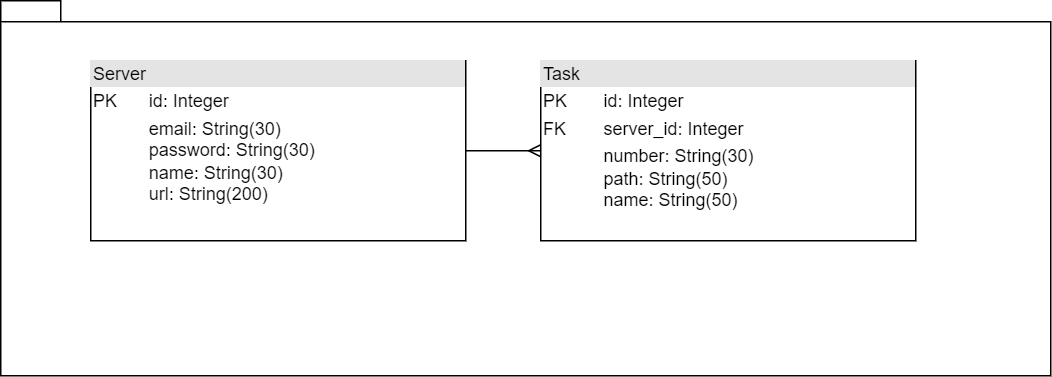

The diagram above was exported from draw.io. Its source (the exported page's mxGraphModel, read from the mxfile embedded in the PNG):
<mxGraphModel dx="947" dy="473" grid="1" gridSize="10" guides="1" tooltips="1" connect="1" arrows="1" fold="1" page="1" pageScale="1" pageWidth="827" pageHeight="1169" math="0" shadow="0">
  <root>
    <mxCell id="0" />
    <mxCell id="1" parent="0" />
    <mxCell id="neBVo89og4bKKKLkQRa_-10" value="" style="shape=folder;fontStyle=1;spacingTop=10;tabWidth=40;tabHeight=14;tabPosition=left;html=1;" parent="1" vertex="1">
      <mxGeometry x="390" y="60" width="700" height="250" as="geometry" />
    </mxCell>
    <mxCell id="neBVo89og4bKKKLkQRa_-11" value="&lt;div style=&quot;box-sizing:border-box;width:100%;background:#e4e4e4;padding:2px;&quot;&gt;Server&lt;/div&gt;&lt;table style=&quot;width:100%;font-size:1em;&quot; cellpadding=&quot;2&quot; cellspacing=&quot;0&quot;&gt;&lt;tbody&gt;&lt;tr&gt;&lt;td&gt;PK&lt;/td&gt;&lt;td&gt;id: Integer&lt;/td&gt;&lt;/tr&gt;&lt;tr&gt;&lt;td&gt;&lt;/td&gt;&lt;td&gt;email: String(30)&lt;br style=&quot;border-color: var(--border-color);&quot;&gt;password: String(30)&lt;br style=&quot;border-color: var(--border-color);&quot;&gt;name: String(30)&lt;br style=&quot;border-color: var(--border-color);&quot;&gt;url: String(200)&lt;br&gt;&lt;/td&gt;&lt;/tr&gt;&lt;tr&gt;&lt;td&gt;&lt;br&gt;&lt;/td&gt;&lt;td&gt;&lt;br&gt;&lt;/td&gt;&lt;/tr&gt;&lt;/tbody&gt;&lt;/table&gt;" style="verticalAlign=top;align=left;overflow=fill;html=1;" parent="1" vertex="1">
      <mxGeometry x="450" y="100" width="250" height="120" as="geometry" />
    </mxCell>
    <mxCell id="Qe1mAHr6qcaEm6cUC-y3-1" value="" style="edgeStyle=entityRelationEdgeStyle;fontSize=12;html=1;endArrow=ERmany;rounded=0;exitX=1;exitY=0.5;exitDx=0;exitDy=0;entryX=0;entryY=0.5;entryDx=0;entryDy=0;" edge="1" parent="1" source="neBVo89og4bKKKLkQRa_-11" target="Qe1mAHr6qcaEm6cUC-y3-2">
      <mxGeometry width="100" height="100" relative="1" as="geometry">
        <mxPoint x="640" y="370" as="sourcePoint" />
        <mxPoint x="750" y="160" as="targetPoint" />
      </mxGeometry>
    </mxCell>
    <mxCell id="Qe1mAHr6qcaEm6cUC-y3-2" value="&lt;div style=&quot;box-sizing:border-box;width:100%;background:#e4e4e4;padding:2px;&quot;&gt;Task&lt;/div&gt;&lt;table style=&quot;width:100%;font-size:1em;&quot; cellpadding=&quot;2&quot; cellspacing=&quot;0&quot;&gt;&lt;tbody&gt;&lt;tr&gt;&lt;td&gt;PK&lt;/td&gt;&lt;td&gt;id: Integer&lt;/td&gt;&lt;/tr&gt;&lt;tr&gt;&lt;td&gt;FK&lt;/td&gt;&lt;td&gt;server_id: Integer&lt;br&gt;&lt;/td&gt;&lt;/tr&gt;&lt;tr&gt;&lt;td&gt;&lt;br&gt;&lt;/td&gt;&lt;td&gt;number: String(30)&lt;br style=&quot;border-color: var(--border-color);&quot;&gt;path: String(50)&lt;br style=&quot;border-color: var(--border-color);&quot;&gt;name: String(50)&lt;br&gt;&lt;/td&gt;&lt;/tr&gt;&lt;/tbody&gt;&lt;/table&gt;" style="verticalAlign=top;align=left;overflow=fill;html=1;" vertex="1" parent="1">
      <mxGeometry x="750" y="100" width="250" height="120" as="geometry" />
    </mxCell>
  </root>
</mxGraphModel>